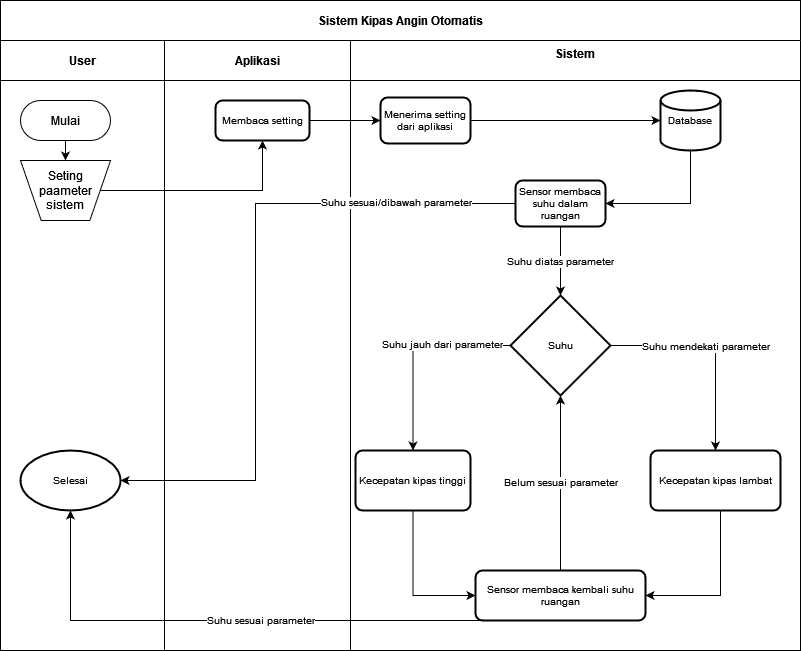

The diagram above was exported from draw.io. Its source (the exported page's mxGraphModel, read from the mxfile embedded in the PNG):
<mxGraphModel dx="1422" dy="780" grid="1" gridSize="10" guides="1" tooltips="1" connect="1" arrows="1" fold="1" page="1" pageScale="1" pageWidth="850" pageHeight="1100" math="0" shadow="0">
  <root>
    <mxCell id="0" />
    <mxCell id="1" parent="0" />
    <mxCell id="3nuBFxr9cyL0pnOWT2aG-1" value="Sistem Kipas Angin Otomatis" style="shape=table;childLayout=tableLayout;startSize=40;collapsible=0;recursiveResize=0;expand=0;fillColor=none;fontStyle=1" parent="1" vertex="1">
      <mxGeometry x="40" y="10" width="800" height="650" as="geometry" />
    </mxCell>
    <mxCell id="3nuBFxr9cyL0pnOWT2aG-3" value="" style="shape=tableRow;horizontal=0;swimlaneHead=0;swimlaneBody=0;top=0;left=0;bottom=0;right=0;fillColor=none;points=[[0,0.5],[1,0.5]];portConstraint=eastwest;startSize=0;collapsible=0;recursiveResize=0;expand=0;fontStyle=1;" parent="3nuBFxr9cyL0pnOWT2aG-1" vertex="1">
      <mxGeometry y="40" width="800" height="610" as="geometry" />
    </mxCell>
    <mxCell id="3nuBFxr9cyL0pnOWT2aG-4" value="User" style="swimlane;swimlaneHead=0;swimlaneBody=0;connectable=0;fillColor=none;startSize=40;collapsible=0;recursiveResize=0;expand=0;fontStyle=1;" parent="3nuBFxr9cyL0pnOWT2aG-3" vertex="1">
      <mxGeometry width="164" height="610" as="geometry">
        <mxRectangle width="164" height="610" as="alternateBounds" />
      </mxGeometry>
    </mxCell>
    <mxCell id="3nuBFxr9cyL0pnOWT2aG-5" style="edgeStyle=orthogonalEdgeStyle;rounded=0;orthogonalLoop=1;jettySize=auto;html=1;" parent="3nuBFxr9cyL0pnOWT2aG-4" source="3nuBFxr9cyL0pnOWT2aG-6" edge="1">
      <mxGeometry relative="1" as="geometry">
        <mxPoint x="65" y="120" as="targetPoint" />
      </mxGeometry>
    </mxCell>
    <mxCell id="3nuBFxr9cyL0pnOWT2aG-6" value="Mulai" style="rounded=1;whiteSpace=wrap;html=1;arcSize=50;" parent="3nuBFxr9cyL0pnOWT2aG-4" vertex="1">
      <mxGeometry x="20" y="60" width="90" height="40" as="geometry" />
    </mxCell>
    <mxCell id="bj0LjVLw_X0Br20WzgA9-2" value="Seting paameter sistem" style="verticalLabelPosition=middle;verticalAlign=middle;html=1;shape=trapezoid;perimeter=trapezoidPerimeter;whiteSpace=wrap;size=0.23;arcSize=10;flipV=1;labelPosition=center;align=center;" parent="3nuBFxr9cyL0pnOWT2aG-4" vertex="1">
      <mxGeometry x="20" y="120" width="90" height="60" as="geometry" />
    </mxCell>
    <mxCell id="bj0LjVLw_X0Br20WzgA9-37" value="Selesai" style="strokeWidth=2;html=1;shape=mxgraph.flowchart.start_1;whiteSpace=wrap;fontSize=10;" parent="3nuBFxr9cyL0pnOWT2aG-4" vertex="1">
      <mxGeometry x="20" y="410" width="100" height="60" as="geometry" />
    </mxCell>
    <mxCell id="3nuBFxr9cyL0pnOWT2aG-8" value="Aplikasi" style="swimlane;swimlaneHead=0;swimlaneBody=0;connectable=0;fillColor=none;startSize=40;collapsible=0;recursiveResize=0;expand=0;fontStyle=1;" parent="3nuBFxr9cyL0pnOWT2aG-3" vertex="1">
      <mxGeometry x="164" width="186" height="610" as="geometry">
        <mxRectangle width="186" height="610" as="alternateBounds" />
      </mxGeometry>
    </mxCell>
    <mxCell id="bj0LjVLw_X0Br20WzgA9-3" value="Membaca setting" style="rounded=1;whiteSpace=wrap;html=1;absoluteArcSize=1;arcSize=14;strokeWidth=2;fontSize=10;" parent="3nuBFxr9cyL0pnOWT2aG-8" vertex="1">
      <mxGeometry x="51" y="60" width="94" height="40" as="geometry" />
    </mxCell>
    <mxCell id="3nuBFxr9cyL0pnOWT2aG-11" value="&#10;Sistem&#10;&#10;" style="swimlane;swimlaneHead=0;swimlaneBody=0;connectable=0;fillColor=none;startSize=40;collapsible=0;recursiveResize=0;expand=0;fontStyle=1;" parent="3nuBFxr9cyL0pnOWT2aG-3" vertex="1">
      <mxGeometry x="350" width="450" height="610" as="geometry">
        <mxRectangle width="450" height="610" as="alternateBounds" />
      </mxGeometry>
    </mxCell>
    <mxCell id="bj0LjVLw_X0Br20WzgA9-8" value="Menerima setting dari aplikasi" style="rounded=1;whiteSpace=wrap;html=1;absoluteArcSize=1;arcSize=14;strokeWidth=2;fontSize=10;" parent="3nuBFxr9cyL0pnOWT2aG-11" vertex="1">
      <mxGeometry x="30" y="57" width="90" height="46" as="geometry" />
    </mxCell>
    <mxCell id="bj0LjVLw_X0Br20WzgA9-14" value="Sensor membaca suhu dalam ruangan" style="rounded=1;whiteSpace=wrap;html=1;absoluteArcSize=1;arcSize=14;strokeWidth=2;fontSize=10;" parent="3nuBFxr9cyL0pnOWT2aG-11" vertex="1">
      <mxGeometry x="165" y="140" width="90" height="46" as="geometry" />
    </mxCell>
    <mxCell id="bj0LjVLw_X0Br20WzgA9-16" value="Database" style="strokeWidth=2;html=1;shape=mxgraph.flowchart.database;whiteSpace=wrap;fontSize=10;" parent="3nuBFxr9cyL0pnOWT2aG-11" vertex="1">
      <mxGeometry x="310" y="50" width="60" height="60" as="geometry" />
    </mxCell>
    <mxCell id="bj0LjVLw_X0Br20WzgA9-17" value="" style="endArrow=classic;html=1;rounded=0;fontSize=10;exitX=1;exitY=0.5;exitDx=0;exitDy=0;entryX=0;entryY=0.5;entryDx=0;entryDy=0;entryPerimeter=0;" parent="3nuBFxr9cyL0pnOWT2aG-11" source="bj0LjVLw_X0Br20WzgA9-8" target="bj0LjVLw_X0Br20WzgA9-16" edge="1">
      <mxGeometry width="50" height="50" relative="1" as="geometry">
        <mxPoint x="125" y="110" as="sourcePoint" />
        <mxPoint x="175" y="60" as="targetPoint" />
      </mxGeometry>
    </mxCell>
    <mxCell id="bj0LjVLw_X0Br20WzgA9-20" value="Kecepatan kipas tinggi" style="rounded=1;whiteSpace=wrap;html=1;absoluteArcSize=1;arcSize=14;strokeWidth=2;fontSize=10;" parent="3nuBFxr9cyL0pnOWT2aG-11" vertex="1">
      <mxGeometry x="5" y="410" width="115" height="60" as="geometry" />
    </mxCell>
    <mxCell id="bj0LjVLw_X0Br20WzgA9-22" value="Suhu" style="strokeWidth=2;html=1;shape=mxgraph.flowchart.decision;whiteSpace=wrap;fontSize=10;" parent="3nuBFxr9cyL0pnOWT2aG-11" vertex="1">
      <mxGeometry x="160" y="255" width="100" height="100" as="geometry" />
    </mxCell>
    <mxCell id="bj0LjVLw_X0Br20WzgA9-23" value="Kecepatan kipas lambat" style="rounded=1;whiteSpace=wrap;html=1;absoluteArcSize=1;arcSize=14;strokeWidth=2;fontSize=10;" parent="3nuBFxr9cyL0pnOWT2aG-11" vertex="1">
      <mxGeometry x="300" y="410" width="130" height="60" as="geometry" />
    </mxCell>
    <mxCell id="bj0LjVLw_X0Br20WzgA9-25" value="" style="edgeStyle=segmentEdgeStyle;endArrow=classic;html=1;rounded=0;fontSize=10;entryX=1;entryY=0.5;entryDx=0;entryDy=0;exitX=0.5;exitY=1;exitDx=0;exitDy=0;exitPerimeter=0;" parent="3nuBFxr9cyL0pnOWT2aG-11" source="bj0LjVLw_X0Br20WzgA9-16" target="bj0LjVLw_X0Br20WzgA9-14" edge="1">
      <mxGeometry width="50" height="50" relative="1" as="geometry">
        <mxPoint x="195" y="180" as="sourcePoint" />
        <mxPoint x="245" y="130" as="targetPoint" />
        <Array as="points">
          <mxPoint x="340" y="163" />
        </Array>
      </mxGeometry>
    </mxCell>
    <mxCell id="bj0LjVLw_X0Br20WzgA9-34" value="Suhu diatas parameter" style="edgeStyle=segmentEdgeStyle;endArrow=classic;html=1;rounded=0;fontSize=10;" parent="3nuBFxr9cyL0pnOWT2aG-11" source="bj0LjVLw_X0Br20WzgA9-14" target="bj0LjVLw_X0Br20WzgA9-22" edge="1">
      <mxGeometry width="50" height="50" relative="1" as="geometry">
        <mxPoint x="-340" y="156" as="sourcePoint" />
        <mxPoint x="470" y="316.71067811865476" as="targetPoint" />
      </mxGeometry>
    </mxCell>
    <mxCell id="bj0LjVLw_X0Br20WzgA9-35" value="" style="edgeStyle=segmentEdgeStyle;endArrow=classic;html=1;rounded=0;fontSize=10;" parent="3nuBFxr9cyL0pnOWT2aG-11" source="bj0LjVLw_X0Br20WzgA9-22" target="bj0LjVLw_X0Br20WzgA9-23" edge="1">
      <mxGeometry width="50" height="50" relative="1" as="geometry">
        <mxPoint x="-290" y="250" as="sourcePoint" />
        <mxPoint x="590.7106781186548" y="360" as="targetPoint" />
      </mxGeometry>
    </mxCell>
    <mxCell id="bj0LjVLw_X0Br20WzgA9-42" value="&lt;font style=&quot;font-size: 10px&quot;&gt;Suhu mendekati parameter&lt;br&gt;&lt;/font&gt;" style="edgeLabel;html=1;align=center;verticalAlign=middle;resizable=0;points=[];fontSize=10;" parent="bj0LjVLw_X0Br20WzgA9-35" vertex="1" connectable="0">
      <mxGeometry x="-0.3158" y="-2" relative="1" as="geometry">
        <mxPoint x="22" y="-2" as="offset" />
      </mxGeometry>
    </mxCell>
    <mxCell id="bj0LjVLw_X0Br20WzgA9-44" value="" style="edgeStyle=segmentEdgeStyle;endArrow=classic;html=1;rounded=0;fontSize=10;entryX=0.5;entryY=0;entryDx=0;entryDy=0;" parent="3nuBFxr9cyL0pnOWT2aG-11" source="bj0LjVLw_X0Br20WzgA9-22" target="bj0LjVLw_X0Br20WzgA9-20" edge="1">
      <mxGeometry width="50" height="50" relative="1" as="geometry">
        <mxPoint x="-300.71067811865476" y="305" as="sourcePoint" />
        <mxPoint x="479.28932188134524" y="355" as="targetPoint" />
      </mxGeometry>
    </mxCell>
    <mxCell id="bj0LjVLw_X0Br20WzgA9-45" value="Suhu jauh dari parameter" style="edgeLabel;html=1;align=center;verticalAlign=middle;resizable=0;points=[];fontSize=10;" parent="bj0LjVLw_X0Br20WzgA9-44" vertex="1" connectable="0">
      <mxGeometry x="-0.3158" y="-2" relative="1" as="geometry">
        <mxPoint as="offset" />
      </mxGeometry>
    </mxCell>
    <mxCell id="bj0LjVLw_X0Br20WzgA9-46" value="Sensor membaca kembali suhu ruangan" style="rounded=1;whiteSpace=wrap;html=1;absoluteArcSize=1;arcSize=14;strokeWidth=2;fontSize=10;" parent="3nuBFxr9cyL0pnOWT2aG-11" vertex="1">
      <mxGeometry x="125" y="530" width="170" height="50" as="geometry" />
    </mxCell>
    <mxCell id="bj0LjVLw_X0Br20WzgA9-48" value="Belum sesuai parameter" style="edgeStyle=segmentEdgeStyle;endArrow=classic;html=1;rounded=0;fontSize=10;entryX=0.5;entryY=1;entryDx=0;entryDy=0;entryPerimeter=0;" parent="3nuBFxr9cyL0pnOWT2aG-11" source="bj0LjVLw_X0Br20WzgA9-46" target="bj0LjVLw_X0Br20WzgA9-22" edge="1">
      <mxGeometry width="50" height="50" relative="1" as="geometry">
        <mxPoint x="-180" y="459.28932188134524" as="sourcePoint" />
        <mxPoint x="600" y="509.28932188134524" as="targetPoint" />
      </mxGeometry>
    </mxCell>
    <mxCell id="bj0LjVLw_X0Br20WzgA9-50" value="" style="edgeStyle=segmentEdgeStyle;endArrow=classic;html=1;rounded=0;fontSize=10;entryX=0;entryY=0.5;entryDx=0;entryDy=0;" parent="3nuBFxr9cyL0pnOWT2aG-11" source="bj0LjVLw_X0Br20WzgA9-20" target="bj0LjVLw_X0Br20WzgA9-46" edge="1">
      <mxGeometry width="50" height="50" relative="1" as="geometry">
        <mxPoint x="-327.5" y="470" as="sourcePoint" />
        <mxPoint x="452.5" y="590.7106781186548" as="targetPoint" />
        <Array as="points">
          <mxPoint x="63" y="555" />
        </Array>
      </mxGeometry>
    </mxCell>
    <mxCell id="bj0LjVLw_X0Br20WzgA9-51" value="" style="edgeStyle=segmentEdgeStyle;endArrow=classic;html=1;rounded=0;fontSize=10;entryX=1;entryY=0.5;entryDx=0;entryDy=0;" parent="3nuBFxr9cyL0pnOWT2aG-11" source="bj0LjVLw_X0Br20WzgA9-23" target="bj0LjVLw_X0Br20WzgA9-46" edge="1">
      <mxGeometry width="50" height="50" relative="1" as="geometry">
        <mxPoint x="-25" y="470" as="sourcePoint" />
        <mxPoint x="755" y="590.7106781186548" as="targetPoint" />
        <Array as="points">
          <mxPoint x="370" y="555" />
        </Array>
      </mxGeometry>
    </mxCell>
    <mxCell id="bj0LjVLw_X0Br20WzgA9-5" value="" style="edgeStyle=segmentEdgeStyle;endArrow=classic;html=1;rounded=0;fontSize=10;exitX=1;exitY=0.5;exitDx=0;exitDy=0;entryX=0.5;entryY=1;entryDx=0;entryDy=0;" parent="3nuBFxr9cyL0pnOWT2aG-3" source="bj0LjVLw_X0Br20WzgA9-2" target="bj0LjVLw_X0Br20WzgA9-3" edge="1">
      <mxGeometry width="50" height="50" relative="1" as="geometry">
        <mxPoint x="110" y="170" as="sourcePoint" />
        <mxPoint x="160" y="120" as="targetPoint" />
      </mxGeometry>
    </mxCell>
    <mxCell id="bj0LjVLw_X0Br20WzgA9-13" value="" style="endArrow=classic;html=1;rounded=0;fontSize=10;exitX=1;exitY=0.5;exitDx=0;exitDy=0;" parent="3nuBFxr9cyL0pnOWT2aG-3" source="bj0LjVLw_X0Br20WzgA9-3" target="bj0LjVLw_X0Br20WzgA9-8" edge="1">
      <mxGeometry width="50" height="50" relative="1" as="geometry">
        <mxPoint x="280" y="100" as="sourcePoint" />
        <mxPoint x="330" y="50" as="targetPoint" />
      </mxGeometry>
    </mxCell>
    <mxCell id="bj0LjVLw_X0Br20WzgA9-38" value="" style="edgeStyle=segmentEdgeStyle;endArrow=classic;html=1;rounded=0;fontSize=10;entryX=1;entryY=0.5;entryDx=0;entryDy=0;entryPerimeter=0;" parent="3nuBFxr9cyL0pnOWT2aG-3" source="bj0LjVLw_X0Br20WzgA9-14" target="bj0LjVLw_X0Br20WzgA9-37" edge="1">
      <mxGeometry width="50" height="50" relative="1" as="geometry">
        <mxPoint x="185.28932188134524" y="123" as="sourcePoint" />
        <mxPoint x="563.2893218813452" y="233" as="targetPoint" />
        <Array as="points">
          <mxPoint x="255" y="163" />
          <mxPoint x="255" y="440" />
        </Array>
      </mxGeometry>
    </mxCell>
    <mxCell id="bj0LjVLw_X0Br20WzgA9-39" value="Suhu sesuai/dibawah parameter" style="edgeLabel;html=1;align=center;verticalAlign=middle;resizable=0;points=[];fontSize=10;" parent="bj0LjVLw_X0Br20WzgA9-38" vertex="1" connectable="0">
      <mxGeometry x="-0.6442" y="-2" relative="1" as="geometry">
        <mxPoint as="offset" />
      </mxGeometry>
    </mxCell>
    <mxCell id="bj0LjVLw_X0Br20WzgA9-49" value="Suhu sesuai parameter" style="edgeStyle=segmentEdgeStyle;endArrow=classic;html=1;rounded=0;fontSize=10;entryX=0.5;entryY=1;entryDx=0;entryDy=0;entryPerimeter=0;exitX=0.5;exitY=1;exitDx=0;exitDy=0;" parent="3nuBFxr9cyL0pnOWT2aG-3" source="bj0LjVLw_X0Br20WzgA9-46" target="bj0LjVLw_X0Br20WzgA9-37" edge="1">
      <mxGeometry width="50" height="50" relative="1" as="geometry">
        <mxPoint x="14.289321881345245" y="555" as="sourcePoint" />
        <mxPoint x="794.2893218813452" y="605" as="targetPoint" />
      </mxGeometry>
    </mxCell>
  </root>
</mxGraphModel>